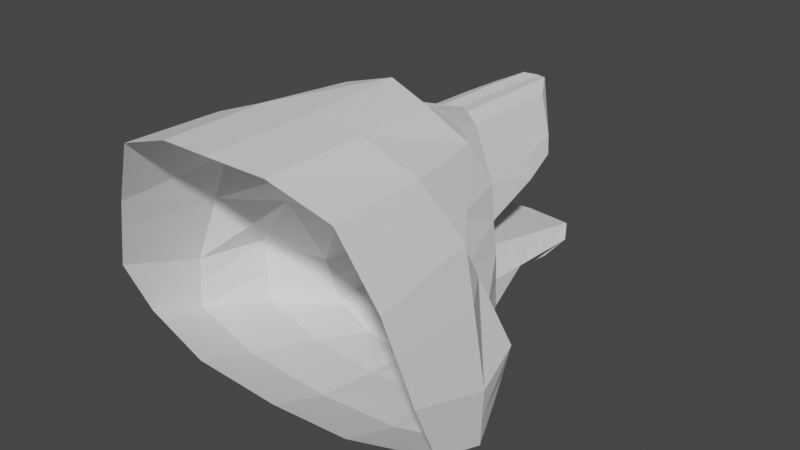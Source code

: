 # Source: wolf.blend  (saved by Blender 3.2.14; exported with 4.5.12 LTS)
import bpy
from mathutils import Matrix  # noqa: F401  (used for matrix-valued properties, if any)

bpy.ops.wm.read_factory_settings(use_empty=True)
scene = bpy.context.scene
scene.name = 'Scene'

# ---- collections
col_collection = bpy.data.collections.new('Collection'); scene.collection.children.link(col_collection)

# ---- world
world_world = bpy.data.worlds.new('World'); scene.world = world_world
world_world.use_nodes = True; world_world.node_tree.nodes.clear()
_N = world_world.node_tree.nodes; _L = world_world.node_tree.links
n0 = _N.new('ShaderNodeOutputWorld'); n0.name = 'World Output'; n0.location = (300, 300)
n1 = _N.new('ShaderNodeBackground'); n1.name = 'Background'; n1.location = (10, 300)
n1.inputs[0].default_value = (0.05088, 0.05088, 0.05088, 1.0)
_L.new(n1.outputs[0], n0.inputs[0])
n0.is_active_output = True
world_world.color = (0.05088, 0.05088, 0.05088)
world_world.use_sun_shadow = False
world_world.sun_shadow_jitter_overblur = 0.0

# ---- meshes
me_plane_002 = bpy.data.meshes.new('Plane.002')
me_plane_002.from_pydata([(0.2902, 0.6328, 0.5121), (0.6088, 0.5927, -1.142), (0.2624, 1.702, 0.4825), (0.3118, 0.2748, 0.691), (0.8077, 0.05211, -1.407), (0.8405, -0.2097, 0.7585), (1.584, -0.9822, -1.269), (1.032, -1.061, 0.8105), (1.584, -1.525, -1.057), (0.6088, 0.5565, -0.5857), (0.9144, -0.01441, -0.9543), (1.584, -0.9524, -0.7804), (1.584, -1.772, -0.4943), (0.0, 0.8198, 0.5489), (0.0, 2.024, 0.5179), (0.0, 0.1698, 0.7361), (0.0, -0.1276, 1.078), (0.0, -1.11, 1.054), (0.421, 1.6, 0.1463), (0.4758, 0.6466, 0.00957), (0.5877, -0.01165, -0.06215), (1.269, -0.807, 0.288), (1.362, -1.861, 0.2023), (0.4472, 1.205, -0.1987), (1.066, -1.974, 0.8219), (0.0, -2.097, 1.054), (0.2771, 1.275, 0.4982), (0.0, 1.467, 0.5343), (0.4501, 1.25, 0.07365), (0.0, 1.215, -0.1924), (0.8157, -0.3334, 0.08729), (1.394, -0.3287, -0.7756), (1.292, -0.3864, -1.366), (0.0, 0.5626, -0.6003), (0.0, 2.039, -0.907), (0.0, 1.917, 0.166), (0.0, 1.791, -0.0842), (0.0, 0.6404, -0.3622), (0.0, 1.833, -1.068), (0.0, 0.6005, -1.367), (0.0, 0.03456, -1.645), (0.0, -1.048, -1.5), (0.0, -1.616, -1.278), (0.0, -0.4245, -1.601), (0.1443, 0.2027, 0.756), (0.4242, -0.2043, 0.9645), (0.1181, 1.958, 0.5352), (0.1328, 0.7209, 0.5665), (0.1259, 1.388, 0.5518), (0.3015, 1.721, -0.1048), (0.2021, 1.849, 0.1792), (0.4472, 0.6888, -0.3745), (0.4472, 0.5505, -0.5959), (0.503, 1.905, -0.858), (0.3634, 1.678, -1.069), (0.4068, 0.01636, -1.559), (0.3015, 0.5888, -1.278), (0.8181, -1.079, -1.413), (0.6631, -0.448, -1.515), (0.8181, -1.654, -1.188), (0.5126, -1.068, 1.013), (0.5126, -2.034, 1.013), (0.5308, 0.6093, -0.3187), (0.7229, -0.01279, -0.4313), (1.4, -0.8672, -0.1541), (1.454, -1.824, -0.08601), (0.461, 1.55, -0.01846), (0.5158, 1.19, -0.1345), (1.055, -0.3315, -0.2698), (0.0, 1.865, 0.08545), (0.2432, 1.796, 0.0617), (0.0, 1.055, -0.7026), (0.0, 1.547, -0.8048), (0.0, 1.422, -1.168), (0.0, 1.011, -1.267), (0.3221, 0.9518, -1.209), (0.3428, 1.315, -1.139), (0.4844, 1.453, -0.7706), (0.4658, 1.002, -0.6833), (0.6088, 0.5746, -0.8639), (0.8611, 0.01885, -1.181), (1.584, -0.9673, -1.025), (1.584, -1.649, -0.7758), (0.603, 1.73, -0.9328), (1.343, -0.3576, -1.071), (0.0, 1.936, -0.9875), (0.4332, 1.791, -0.9634), (0.6069, 0.9598, -0.8869), (0.6049, 1.345, -0.9098), (0.4457, 0.9294, -1.1), (0.4132, 1.228, -1.1), (0.5161, 1.519, -1.053)], [], [(19, 0, 3, 20), (30, 20, 3), (21, 5, 7, 22), (81, 11, 12, 82), (5, 30, 3), (79, 9, 10, 80), (66, 67, 23, 49), (45, 44, 15, 16), (48, 46, 14, 27), (7, 60, 61, 24), (44, 47, 13, 15), (26, 28, 18, 2), (64, 21, 22, 65), (30, 5, 21), (62, 19, 20, 63), (60, 45, 16, 17), (60, 17, 25, 61), (7, 24, 22), (0, 19, 28, 26), (47, 48, 27, 13), (62, 9, 52, 51), (63, 20, 30, 68), (64, 68, 30, 21), (80, 10, 31, 84), (81, 84, 31, 11), (70, 49, 36, 69), (23, 51, 37, 29), (51, 52, 33, 37), (77, 53, 34, 72), (50, 35, 14, 46), (56, 55, 40, 39), (58, 57, 41, 43), (55, 58, 43, 40), (57, 59, 42, 41), (76, 73, 38, 54), (6, 8, 59, 57), (4, 32, 58, 55), (32, 6, 57, 58), (1, 4, 55, 56), (85, 34, 53, 86), (18, 50, 46, 2), (52, 9, 79), (49, 23, 29, 36), (66, 49, 70), (23, 67, 62, 51), (0, 26, 48, 47), (3, 0, 47, 44), (26, 2, 46, 48), (5, 3, 44, 45), (5, 45, 60, 7), (18, 66, 70, 50), (50, 70, 69, 35), (11, 31, 68, 64), (10, 63, 68, 31), (19, 62, 67, 28), (9, 62, 63, 10), (11, 64, 65, 12), (28, 67, 66, 18), (53, 77, 88, 83), (83, 86, 53), (86, 83, 91, 54), (56, 39, 74, 75), (75, 74, 73, 76), (52, 78, 71, 33), (78, 77, 72, 71), (78, 52, 79, 87), (77, 78, 87, 88), (38, 85, 86, 54), (6, 32, 84, 81), (4, 80, 84, 32), (1, 79, 80, 4), (6, 81, 82, 8), (83, 88, 90, 91), (88, 87, 89, 90), (1, 89, 87, 79), (1, 56, 75, 89), (76, 90, 89, 75), (54, 91, 90, 76)])
_uv = me_plane_002.uv_layers.new(name='UVMap')
_uv.uv.foreach_set('vector', [0.3529, 0.0, 0.0, 0.0, 0.0, 0.0, 0.3529, 0.0, 0.0, 0.0, 0.3529, 0.0, 0.0, 0.0, 0.3529, 0.0, 0.0, 0.0, 0.0, 0.0, 0.3529, 0.0, 0.8855, 0.0, 0.7709, 0.0, 0.7709, 0.0, 0.8855, 0.0, 0.0, 0.0, 0.0, 0.0, 0.0, 0.0, 0.8855, 0.0, 0.7709, 0.0, 0.7709, 0.0, 0.8855, 0.0, 0.5259, 1.0, 0.5259, 0.4686, 0.7709, 0.7343, 0.7709, 1.0, 0.0, 0.0, 0.0, 0.0, 0.0, 0.0, 0.0, 0.0, 0.0, 0.4686, 0.0, 1.0, 0.0, 1.0, 0.0, 0.4686, 0.0, 0.0, 0.0, 0.0, 0.0, 0.0, 0.0, 0.0, 0.0, 0.0, 0.0, 0.0, 0.0, 0.0, 0.0, 0.0, 0.0, 0.4686, 0.3529, 0.4686, 0.3529, 1.0, 0.0, 1.0, 0.5259, 0.0, 0.3529, 0.0, 0.3529, 0.0, 0.5259, 0.0, 0.0, 0.0, 0.0, 0.0, 0.3529, 0.0, 0.5259, 0.0, 0.3529, 0.0, 0.3529, 0.0, 0.5259, 0.0, 0.0, 0.0, 0.0, 0.0, 0.0, 0.0, 0.0, 0.0, 0.0, 0.0, 0.0, 0.0, 0.0, 0.0, 0.0, 0.0, 0.0, 0.0, 0.0, 0.0, 0.3529, 0.0, 0.0, 0.0, 0.3529, 0.0, 0.3529, 0.4686, 0.0, 0.4686, 0.0, 0.0, 0.0, 0.4686, 0.0, 0.4686, 0.0, 0.0, 0.5259, 0.0, 0.7709, 0.0, 0.7709, 0.0, 0.7709, 0.4686, 0.5259, 0.0, 0.3529, 0.0, 0.0, 0.0, 0.0, 0.0, 0.5259, 0.0, 0.0, 0.0, 0.0, 0.0, 0.3529, 0.0, 0.8855, 0.0, 0.7709, 0.0, 0.0, 0.0, 0.0, 0.0, 0.8855, 0.0, 0.0, 0.0, 0.0, 0.0, 0.7709, 0.0, 0.5259, 1.0, 0.7709, 1.0, 0.7709, 1.0, 0.5259, 1.0, 0.7709, 0.7343, 0.7709, 0.4686, 0.7709, 0.4686, 0.7709, 0.7343, 0.7709, 0.4686, 0.7709, 0.0, 0.7709, 0.0, 0.7709, 0.4686, 0.7709, 0.6667, 0.7709, 1.0, 0.7709, 1.0, 0.7709, 0.6667, 0.3529, 1.0, 0.3529, 1.0, 0.0, 1.0, 0.0, 1.0, 1.0, 0.0, 1.0, 0.0, 1.0, 0.0, 1.0, 0.0, 0.0, 0.0, 1.0, 0.0, 1.0, 0.0, 0.0, 0.0, 1.0, 0.0, 0.0, 0.0, 0.0, 0.0, 1.0, 0.0, 1.0, 0.0, 1.0, 0.0, 1.0, 0.0, 1.0, 0.0, 0.6667, 0.3333, 0.3333, 0.0, 0.0, 0.0, 0.5, 0.5, 1.0, 0.0, 1.0, 0.0, 1.0, 0.0, 1.0, 0.0, 1.0, 0.0, 0.0, 0.0, 0.0, 0.0, 1.0, 0.0, 0.0, 0.0, 1.0, 0.0, 1.0, 0.0, 0.0, 0.0, 1.0, 0.0, 1.0, 0.0, 1.0, 0.0, 1.0, 0.0, 0.3855, 0.5, 0.7709, 1.0, 0.7709, 1.0, 0.6355, 0.75, 0.3529, 1.0, 0.3529, 1.0, 0.0, 1.0, 0.0, 1.0, 0.7709, 0.0, 0.7709, 0.0, 0.8855, 0.0, 0.7709, 1.0, 0.7709, 0.7343, 0.7709, 0.7343, 0.7709, 1.0, 0.5259, 1.0, 0.7709, 1.0, 0.5259, 1.0, 0.7709, 0.7343, 0.5259, 0.4686, 0.5259, 0.0, 0.7709, 0.4686, 0.0, 0.0, 0.0, 0.4686, 0.0, 0.4686, 0.0, 0.0, 0.0, 0.0, 0.0, 0.0, 0.0, 0.0, 0.0, 0.0, 0.0, 0.4686, 0.0, 1.0, 0.0, 1.0, 0.0, 0.4686, 0.0, 0.0, 0.0, 0.0, 0.0, 0.0, 0.0, 0.0, 0.0, 0.0, 0.0, 0.0, 0.0, 0.0, 0.0, 0.0, 0.3529, 1.0, 0.5259, 1.0, 0.5259, 1.0, 0.3529, 1.0, 0.3529, 1.0, 0.5259, 1.0, 0.5259, 1.0, 0.3529, 1.0, 0.7709, 0.0, 0.0, 0.0, 0.0, 0.0, 0.5259, 0.0, 0.7709, 0.0, 0.5259, 0.0, 0.0, 0.0, 0.0, 0.0, 0.3529, 0.0, 0.5259, 0.0, 0.5259, 0.4686, 0.3529, 0.4686, 0.7709, 0.0, 0.5259, 0.0, 0.5259, 0.0, 0.7709, 0.0, 0.7709, 0.0, 0.5259, 0.0, 0.5259, 0.0, 0.7709, 0.0, 0.3529, 0.4686, 0.5259, 0.4686, 0.5259, 1.0, 0.3529, 1.0, 0.7709, 1.0, 0.7709, 0.6667, 0.8855, 0.6667, 0.8855, 1.0, 0.8855, 1.0, 0.6355, 0.75, 0.7709, 1.0, 0.6355, 0.75, 0.8855, 1.0, 0.0, 0.0, 0.5, 0.5, 1.0, 0.0, 1.0, 0.0, 0.6667, 0.0, 0.8333, 0.1667, 0.8333, 0.1667, 0.6667, 0.0, 0.3333, 0.0, 0.6667, 0.3333, 0.7709, 0.0, 0.7709, 0.3333, 0.7709, 0.3333, 0.7709, 0.0, 0.7709, 0.3333, 0.7709, 0.6667, 0.7709, 0.6667, 0.7709, 0.3333, 0.7709, 0.3333, 0.7709, 0.0, 0.8855, 0.0, 0.8855, 0.3333, 0.7709, 0.6667, 0.7709, 0.3333, 0.8855, 0.3333, 0.8855, 0.6667, 0.0, 0.0, 0.3855, 0.5, 0.6355, 0.75, 0.5, 0.5, 1.0, 0.0, 0.0, 0.0, 0.0, 0.0, 0.8855, 0.0, 1.0, 0.0, 0.8855, 0.0, 0.0, 0.0, 0.0, 0.0, 1.0, 0.0, 0.8855, 0.0, 0.8855, 0.0, 1.0, 0.0, 1.0, 0.0, 0.8855, 0.0, 0.8855, 0.0, 1.0, 0.0, 0.8855, 1.0, 0.8855, 0.6667, 0.0, 0.0, 0.0, 0.0, 0.8855, 0.6667, 0.8855, 0.3333, 0.0, 0.0, 0.0, 0.0, 1.0, 0.0, 0.0, 0.0, 0.8855, 0.3333, 0.8855, 0.0, 1.0, 0.0, 1.0, 0.0, 0.8333, 0.1667, 0.0, 0.0, 0.6667, 0.3333, 0.0, 0.0, 0.0, 0.0, 0.8333, 0.1667, 0.5, 0.5, 0.0, 0.0, 0.0, 0.0, 0.6667, 0.3333])
me_plane_002.update()

# ---- objects
ob_empty = bpy.data.objects.new('Empty', None)
ob_empty_001 = bpy.data.objects.new('Empty.001', None)
ob_plane = bpy.data.objects.new('Plane', me_plane_002)

# ---- transforms, parenting, visibility, modifiers, constraints
ob_empty.location = (0.0, 0.0, 0.0)
ob_empty.rotation_euler = (1.571, -0.0, 1.571)
ob_empty.empty_display_type = 'IMAGE'
ob_empty.empty_display_size = 5.0
ob_empty.empty_image_depth = 'BACK'
ob_empty.show_empty_image_perspective = False
ob_empty.empty_image_side = 'FRONT'
ob_empty_001.location = (-0.1512, 0.0, 0.0)
ob_empty_001.rotation_euler = (1.571, 0.0, 3.142)
ob_empty_001.scale = (1.721, 1.721, 1.721)
ob_empty_001.empty_display_type = 'IMAGE'
ob_empty_001.empty_display_size = 5.0
ob_empty_001.empty_image_depth = 'BACK'
ob_empty_001.show_empty_image_perspective = False
ob_empty_001.empty_image_side = 'FRONT'
ob_plane.location = (0.0, 0.0, 0.0)
_m = ob_plane.modifiers.new('Mirror', 'MIRROR')
_m.use_clip = True

# ---- collection membership
col_collection.objects.link(ob_empty)
col_collection.objects.link(ob_empty_001)
col_collection.objects.link(ob_plane)

# ---- scene / render settings (as saved in the file)
scene.frame_start = 1; scene.frame_end = 250; scene.frame_set(1)
scene.render.engine = 'BLENDER_EEVEE_NEXT'
scene.cycles.sampling_pattern = 'TABULATED_SOBOL'
scene.cycles.use_light_tree = False
scene.view_settings.view_transform = 'Filmic'
bpy.context.view_layer.update()

# ---- added for rendering (the .blend has no active camera and no usable light): camera, sun
cam_auto = bpy.data.cameras.new('AutoCamera')
cam_auto.lens = 50.0
cam_auto.sensor_width = 36.0
cam_auto.clip_end = 1000.0
ob_auto_camera = bpy.data.objects.new('AutoCamera', cam_auto)
scene.collection.objects.link(ob_auto_camera)
ob_auto_camera.location = (5.43932, -6.55622, 4.06808)
ob_auto_camera.rotation_euler = (1.09748, -7.21219e-08, 0.694738)
scene.camera = ob_auto_camera
light_auto_sun = bpy.data.lights.new('AutoSun', 'SUN')
light_auto_sun.energy = 3.0
light_auto_sun.angle = 0.0523599
ob_auto_sun = bpy.data.objects.new('AutoSun', light_auto_sun)
scene.collection.objects.link(ob_auto_sun)
ob_auto_sun.rotation_euler = (0.872665, 0.174533, 0.523599)
bpy.context.view_layer.update()
